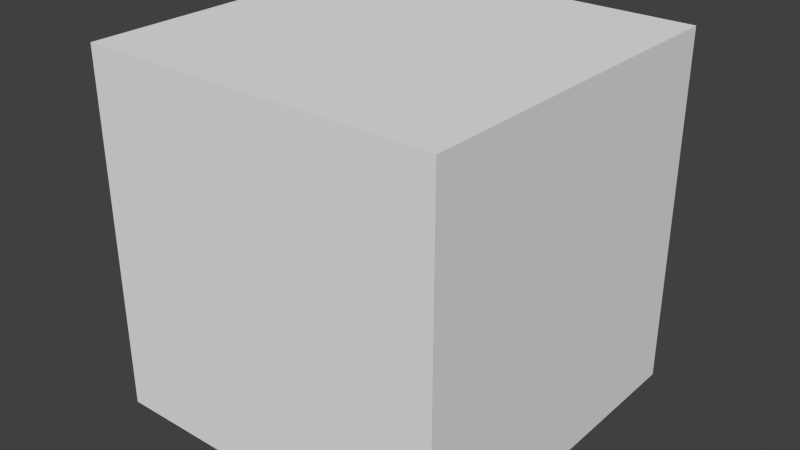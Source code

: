 # Source: character.blend  (saved by Blender 2.76.0; exported with 4.5.12 LTS)
import bpy
from mathutils import Matrix  # noqa: F401  (used for matrix-valued properties, if any)

bpy.ops.wm.read_factory_settings(use_empty=True)
scene = bpy.context.scene
scene.name = 'Scene'

# ---- collections
col_collection_1 = bpy.data.collections.new('Collection 1'); scene.collection.children.link(col_collection_1)

# ---- images (referenced by path relative to the original .blend; pixels are not part of the script)
import os
ASSET_DIR = os.environ.get("B2B_ASSET_DIR", "")  # directory of the original .blend (textures are referenced by path, not embedded)
HERE = os.path.dirname(os.path.abspath(__file__))  # packed textures are extracted next to this script under _unpacked/

def load_image(name, relpath, width, height, colorspace="sRGB"):
    """Load a texture the original file referenced (path relative to the .blend, or extracted next to this script)."""
    p = next((c for c in (os.path.join(HERE, relpath), os.path.join(ASSET_DIR, relpath)) if relpath and os.path.exists(c)), "")
    if p:
        img = bpy.data.images.load(p, check_existing=True)
        img.name = name
    else:  # same state as the original file: an image datablock whose file is absent (Cycles renders it pink)
        img = bpy.data.images.new(name, width, height)
        img.source = "FILE"
        img.filepath = "//" + (relpath or name)
    img.colorspace_settings.name = colorspace
    return img
img_material_diffuse_color = load_image('Material Diffuse Color', '', 1024, 1024, 'sRGB')

# ---- materials (node trees are filled in below, after node groups)
mat_material = bpy.data.materials.new('Material')
mat_material.alpha_threshold = 0.0
mat_material.roughness = 0.5
mat_material.line_color = (0.0, 0.0, 0.0, 1.0)

# ---- material node trees
mat_material.use_nodes = True; mat_material.node_tree.nodes.clear()
_N = mat_material.node_tree.nodes; _L = mat_material.node_tree.links
n0 = _N.new('ShaderNodeOutputMaterial'); n0.name = 'Material Output'; n0.location = (300, 300)
n1 = _N.new('ShaderNodeBsdfDiffuse'); n1.name = 'Diffuse BSDF'; n1.location = (10, 300)
n2 = _N.new('ShaderNodeTexImage'); n2.name = 'Image Texture'; n2.location = (0, 0)
n2.width = 140
n2.image = img_material_diffuse_color
_L.new(n1.outputs[0], n0.inputs[0])
n0.is_active_output = True

# ---- world
world_world = bpy.data.worlds.new('World'); scene.world = world_world
world_world.color = (0.05088, 0.05088, 0.05088)
world_world.use_sun_shadow = False
world_world.sun_shadow_jitter_overblur = 0.0
world_world.cycles.sampling_method = 'MANUAL'
world_world.cycles.sample_map_resolution = 256

# ---- meshes
me_cube = bpy.data.meshes.new('Cube')
me_cube.from_pydata([(1.0, 1.0, -1.0), (1.0, -1.0, -1.0), (-1.0, -1.0, -1.0), (-1.0, 1.0, -1.0), (1.0, 1.0, 1.0), (1.0, -1.0, 1.0), (-1.0, -1.0, 1.0), (-1.0, 1.0, 1.0)], [], [(0, 1, 2, 3), (4, 7, 6, 5), (0, 4, 5, 1), (1, 5, 6, 2), (2, 6, 7, 3), (4, 0, 3, 7)])
_uv = me_cube.uv_layers.new(name='UVMap')
_uv.uv.foreach_set('vector', [2.98e-08, 0.06836, 0.06836, 0.06836, 0.06836, 0.1367, 0.0, 0.1367, 0.06836, 0.06836, 0.06836, 0.1367, 2.98e-08, 0.1367, -2.98e-08, 0.06836, 0.06836, 0.1367, 0.0, 0.1367, -8.941e-08, 0.06836, 0.06836, 0.06836, 2.98e-08, 0.1367, 0.0, 0.06836, 0.06836, 0.06836, 0.06836, 0.1367, 0.06836, 0.1367, 2.98e-08, 0.1367, -2.98e-08, 0.06836, 0.06836, 0.06836, 0.0, 0.06836, 0.06836, 0.06836, 0.06836, 0.1367, 2.98e-08, 0.1367])
me_cube.materials.append(mat_material)
me_cube.use_remesh_preserve_volume = False
me_cube.use_remesh_preserve_attributes = False
me_cube.use_mirror_vertex_groups = False
me_cube.use_paint_bone_selection = False
me_cube.use_paint_mask = True
me_cube.update()

# ---- objects
ob_cube = bpy.data.objects.new('Cube', me_cube)

# ---- transforms, parenting, visibility, modifiers, constraints
ob_cube.location = (0.0, 0.0, 0.0)
ob_cube.scale = (0.5, 0.5, 0.5)
ob_cube.lock_rotations_4d = False
ob_cube.empty_display_type = 'ARROWS'
ob_cube.lineart.crease_threshold = 0.0

# ---- collection membership
col_collection_1.objects.link(ob_cube)

# ---- scene / render settings (as saved in the file)
scene.frame_start = 1; scene.frame_end = 250; scene.frame_set(1)
scene.render.engine = 'CYCLES'
scene.render.resolution_percentage = 50
scene.render.dither_intensity = 0.0
scene.cycles.use_denoising = False
scene.cycles.samples = 10
scene.cycles.sampling_pattern = 'TABULATED_SOBOL'
scene.cycles.light_sampling_threshold = 0.0
scene.cycles.use_adaptive_sampling = False
scene.cycles.use_light_tree = False
scene.cycles.blur_glossy = 0.0
scene.cycles.pixel_filter_type = 'GAUSSIAN'
scene.cycles.sample_clamp_indirect = 0.0
scene.view_settings.view_transform = 'Standard'
bpy.context.view_layer.update()

# ---- added for rendering (the .blend has no active camera and no usable light): camera, sun
cam_auto = bpy.data.cameras.new('AutoCamera')
cam_auto.lens = 50.0
cam_auto.sensor_width = 36.0
cam_auto.clip_end = 1000.0
ob_auto_camera = bpy.data.objects.new('AutoCamera', cam_auto)
scene.collection.objects.link(ob_auto_camera)
ob_auto_camera.location = (1.60254, -1.92304, 1.28203)
ob_auto_camera.rotation_euler = (1.09748, -7.21219e-08, 0.694738)
scene.camera = ob_auto_camera
light_auto_sun = bpy.data.lights.new('AutoSun', 'SUN')
light_auto_sun.energy = 3.0
light_auto_sun.angle = 0.0523599
ob_auto_sun = bpy.data.objects.new('AutoSun', light_auto_sun)
scene.collection.objects.link(ob_auto_sun)
ob_auto_sun.rotation_euler = (0.872665, 0.174533, 0.523599)
bpy.context.view_layer.update()
